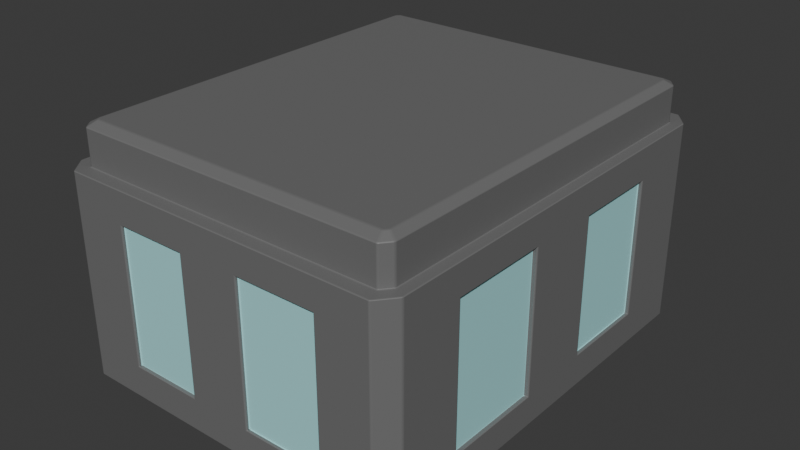 # Source: Stocky_Building_03.blend  (saved by Blender 5.0.119; exported with 4.5.12 LTS)
import bpy
from mathutils import Matrix  # noqa: F401  (used for matrix-valued properties, if any)

bpy.ops.wm.read_factory_settings(use_empty=True)
scene = bpy.context.scene
scene.name = 'Scene'

# ---- materials (node trees are filled in below, after node groups)
mat_material_001 = bpy.data.materials.new('Material.001')
mat_material_002 = bpy.data.materials.new('Material.002')

# ---- material node trees
mat_material_001.use_nodes = True; mat_material_001.node_tree.nodes.clear()
_N = mat_material_001.node_tree.nodes; _L = mat_material_001.node_tree.links
n0 = _N.new('ShaderNodeBsdfPrincipled'); n0.name = 'Principled BSDF'; n0.location = (-200, 100)
n0.inputs[0].default_value = (0.164, 0.164, 0.164, 1.0)
n1 = _N.new('ShaderNodeOutputMaterial'); n1.name = 'Material Output'; n1.location = (200, 100)
_L.new(n0.outputs[0], n1.inputs[0])
n1.is_active_output = True
mat_material_002.use_nodes = True; mat_material_002.node_tree.nodes.clear()
_N = mat_material_002.node_tree.nodes; _L = mat_material_002.node_tree.links
n0 = _N.new('ShaderNodeBsdfPrincipled'); n0.name = 'Principled BSDF'; n0.location = (-200, 100)
n0.inputs[0].default_value = (0.3991, 0.7857, 0.8, 1.0)
n1 = _N.new('ShaderNodeOutputMaterial'); n1.name = 'Material Output'; n1.location = (200, 100)
_L.new(n0.outputs[0], n1.inputs[0])
n1.is_active_output = True

# ---- world
world_world = bpy.data.worlds.new('World'); scene.world = world_world
world_world.use_nodes = True; world_world.node_tree.nodes.clear()
_N = world_world.node_tree.nodes; _L = world_world.node_tree.links
n0 = _N.new('ShaderNodeOutputWorld'); n0.name = 'World Output'; n0.location = (200, 100)
n1 = _N.new('ShaderNodeBackground'); n1.name = 'Background'; n1.location = (-200, 100)
n1.inputs[0].default_value = (0.05088, 0.05088, 0.05088, 1.0)
_L.new(n1.outputs[0], n0.inputs[0])
n0.is_active_output = True
world_world.color = (0.05088, 0.05088, 0.05088)
world_world.sun_shadow_jitter_overblur = 0.0

# ---- meshes
me_cube_001 = bpy.data.meshes.new('Cube.001')
me_cube_001.from_pydata([(-0.5948, -1.0, -0.6769), (-0.7267, -0.8699, 0.7047), (-1.0, -0.618, -0.7), (-0.9359, -0.8914, 1.0), (-0.8914, -0.9359, 1.0), (-0.7267, 0.9047, 0.7047), (-1.0, 0.5948, -0.6769), (-0.9179, 1.0, -1.0), (0.7267, -0.8699, 0.7047), (-0.8914, 0.9359, 1.0), (-0.9359, 0.8914, 1.0), (0.7267, 0.9047, 0.7047), (1.0, -0.618, -0.7), (0.618, -1.0, -0.7), (0.8914, -0.9359, 1.0), (0.9359, -0.8914, 1.0), (0.9179, 1.0, -1.0), (1.0, 0.5948, -0.6769), (0.9359, 0.8914, 1.0), (0.8914, 0.9359, 1.0), (-0.5948, -1.0, 0.6769), (-1.0, -0.618, 0.7), (-1.0, 0.5948, 0.6769), (-0.9179, 1.0, 1.0), (0.9179, 1.0, 1.0), (1.0, 0.5948, 0.6769), (1.0, -0.618, 0.7), (0.618, -1.0, 0.7), (-0.8914, -0.9359, 1.351), (-0.8718, -0.8888, 1.398), (-0.8888, -0.8718, 1.398), (-0.9359, -0.8914, 1.351), (-0.9359, 0.8914, 1.351), (-0.8888, 0.8718, 1.398), (-0.8718, 0.8888, 1.398), (-0.8914, 0.9359, 1.351), (0.8914, 0.9359, 1.351), (0.8718, 0.8888, 1.398), (0.8888, 0.8718, 1.398), (0.9359, 0.8914, 1.351), (0.9359, -0.8914, 1.351), (0.8888, -0.8718, 1.398), (0.8718, -0.8888, 1.398), (0.8914, -0.9359, 1.351), (-0.9179, -1.0, -1.0), (-0.9179, -1.0, 1.0), (-1.0, -0.9179, 1.0), (-1.0, -0.9179, -1.0), (-1.0, 0.9179, -1.0), (-1.0, 0.9179, 1.0), (1.0, 0.9179, 1.0), (1.0, 0.9179, -1.0), (0.9179, -1.0, 1.0), (0.9179, -1.0, -1.0), (1.0, -0.9179, -1.0), (1.0, -0.9179, 1.0), (-1.0, 0.1902, -0.6769), (1.0, 0.1902, -0.6769), (-0.1902, -1.0, -0.6769), (-1.0, 0.1902, 0.6769), (-0.1902, -1.0, 0.6769), (1.0, 0.1902, 0.6769), (-0.785, -1.0, -0.8671), (-0.785, -1.0, 0.8671), (-1.0, 0.785, -0.8671), (-1.0, 0.785, 0.8671), (1.0, 0.785, 0.8671), (1.0, 0.785, -0.8671), (-1.0, -0.167, -0.7), (0.167, -1.0, -0.7), (-1.0, -0.167, 0.7), (0.167, -1.0, 0.7), (1.0, -0.167, 0.7), (1.0, -0.167, -0.7), (-1.0, -0.785, 0.8671), (-1.0, -0.785, -0.8671), (0.785, -1.0, 0.8671), (0.785, -1.0, -0.8671), (1.0, -0.785, -0.8671), (1.0, -0.785, 0.8671), (1.0, 0.0, -0.8671), (-1.0, 0.0, -0.8671), (0.0, -1.0, -0.8671), (-1.0, 0.0, 0.8671), (0.0, -1.0, 0.8671), (1.0, 0.0, 0.8671), (-0.978, 0.5948, -0.6769), (-0.978, 0.5948, 0.6769), (-0.978, 0.1902, -0.6769), (-0.978, 0.1902, 0.6769), (-0.978, -0.618, 0.7), (-0.978, -0.618, -0.7), (-0.978, -0.167, -0.7), (-0.978, -0.167, 0.7), (-0.5948, -0.9851, -0.6769), (-0.5948, -0.9851, 0.6769), (-0.1902, -0.9851, -0.6769), (-0.1902, -0.9851, 0.6769), (0.618, -0.9851, 0.7), (0.618, -0.9851, -0.7), (0.167, -0.9851, -0.7), (0.167, -0.9851, 0.7), (0.9785, 0.5948, 0.6769), (0.9785, 0.5948, -0.6769), (0.9785, 0.1902, 0.6769), (0.9785, 0.1902, -0.6769), (0.9785, -0.618, -0.7), (0.9785, -0.618, 0.7), (0.9785, -0.167, -0.7), (0.9785, -0.167, 0.7), (-0.7267, 0.9047, -1.0), (0.7267, 0.9047, -1.0), (-0.7267, -0.8699, -1.0), (0.7267, -0.8699, -1.0), (0.3835, 1.0, -1.0), (-0.3835, 1.0, -1.0), (-0.3835, 0.9047, -1.0), (0.3835, 0.9047, -1.0), (0.3835, 1.0, 0.486), (-0.3835, 1.0, 0.486), (-0.3835, 0.9047, 0.486), (0.3835, 0.9047, 0.486)], [], [(44, 45, 46, 47), (23, 7, 48, 49), (50, 51, 16, 24), (52, 53, 54, 55), (16, 51, 54, 53, 113, 111, 117, 114), (110, 7, 115, 116), (112, 113, 53, 44, 47, 48, 7, 110), (59, 22, 87, 89), (27, 71, 101, 98), (7, 23, 24, 16, 114, 118, 119, 115), (61, 57, 105, 104), (4, 3, 46, 45), (10, 9, 23, 49), (19, 18, 50, 24), (15, 14, 52, 55), (3, 10, 49, 46), (14, 4, 45, 52), (18, 15, 55, 50), (9, 19, 24, 23), (29, 30, 31, 28), (33, 34, 35, 32), (37, 38, 39, 36), (41, 42, 43, 40), (30, 33, 32, 31), (42, 29, 28, 43), (40, 39, 38, 41), (36, 35, 34, 37), (3, 4, 28, 31), (38, 37, 34, 33, 30, 29, 42, 41), (4, 14, 43, 28), (10, 3, 31, 32), (9, 10, 32, 35), (19, 9, 35, 36), (18, 19, 36, 39), (15, 18, 39, 40), (14, 15, 40, 43), (62, 63, 45, 44), (74, 75, 47, 46), (64, 65, 49, 48), (66, 67, 51, 50), (76, 77, 53, 52), (78, 79, 55, 54), (81, 64, 48, 47, 75), (80, 78, 54, 51, 67), (82, 62, 44, 53, 77), (83, 74, 46, 49, 65), (84, 76, 52, 45, 63), (85, 66, 50, 55, 79), (73, 72, 109, 108), (20, 0, 94, 95), (56, 59, 89, 88), (0, 20, 63, 62), (6, 22, 65, 64), (25, 17, 67, 66), (56, 6, 64, 81), (58, 0, 62, 82), (22, 59, 83, 65), (20, 60, 84, 63), (61, 25, 66, 85), (17, 57, 80, 67), (57, 61, 85, 80), (60, 58, 82, 84), (59, 56, 81, 83), (21, 2, 75, 74), (27, 13, 77, 76), (12, 26, 79, 78), (73, 12, 78, 80), (2, 68, 81, 75), (13, 69, 82, 77), (70, 21, 74, 83), (71, 27, 76, 84), (26, 72, 85, 79), (72, 73, 80, 85), (69, 71, 84, 82), (68, 70, 83, 81), (88, 89, 87, 86), (91, 90, 93, 92), (6, 56, 88, 86), (22, 6, 86, 87), (21, 70, 93, 90), (68, 2, 91, 92), (70, 68, 92, 93), (2, 21, 90, 91), (96, 97, 95, 94), (99, 98, 101, 100), (69, 13, 99, 100), (13, 27, 98, 99), (71, 69, 100, 101), (58, 60, 97, 96), (60, 20, 95, 97), (0, 58, 96, 94), (108, 109, 107, 106), (103, 102, 104, 105), (25, 61, 104, 102), (12, 73, 108, 106), (72, 26, 107, 109), (57, 17, 103, 105), (26, 12, 106, 107), (17, 25, 102, 103), (110, 5, 1, 112), (111, 11, 5, 110, 116, 120, 121, 117), (8, 11, 111, 113), (112, 1, 8, 113), (11, 8, 1, 5), (115, 119, 120, 116), (114, 117, 121, 118), (119, 118, 121, 120)])
me_cube_001.polygons.foreach_set('material_index', [0, 0, 0, 0, 0, 0, 0, 0, 0, 0, 0, 0, 0, 0, 0, 0, 0, 0, 0, 0, 0, 0, 0, 0, 0, 0, 0, 0, 0, 0, 0, 0, 0, 0, 0, 0, 0, 0, 0, 0, 0, 0, 0, 0, 0, 0, 0, 0, 0, 0, 0, 0, 0, 0, 0, 0, 0, 0, 0, 0, 0, 0, 0, 0, 0, 0, 0, 0, 0, 0, 0, 0, 0, 0, 0, 1, 1, 0, 0, 0, 0, 0, 0, 1, 1, 0, 0, 0, 0, 0, 0, 1, 1, 0, 0, 0, 0, 0, 0, 0, 0, 0, 0, 0, 0, 0, 0])
_uv = me_cube_001.uv_layers.new(name='UVMap')
_uv.uv.foreach_set('vector', [0.9996, 0.003635, 0.9996, 0.2561, 0.9893, 0.2561, 0.9893, 0.003635, 0.7368, 0.2561, 0.7368, 0.003635, 0.7576, 0.003635, 0.7576, 0.2561, 0.4844, 0.2561, 0.4844, 0.003635, 0.5016, 0.0001808, 0.5016, 0.2595, 0.2354, 0.2595, 0.2354, 0.0001808, 0.2526, 0.003635, 0.2526, 0.2561, 0.0009006, 0.3492, 0.00438, 0.3485, 0.05106, 0.3485, 0.05454, 0.3492, 0.0507, 0.3546, 0.003746, 0.3545, 0.003949, 0.3634, 0.001306, 0.3632, 0.004604, 0.3923, 0.002292, 0.3973, 0.001887, 0.3833, 0.004401, 0.3833, 0.04994, 0.3923, 0.0507, 0.3546, 0.05454, 0.3492, 0.05315, 0.3973, 0.05106, 0.3994, 0.00438, 0.3994, 0.002292, 0.3973, 0.004604, 0.3923, 0.8494, 0.2153, 0.7983, 0.2153, 0.7983, 0.2153, 0.8494, 0.2153, 0.1969, 0.2203, 0.1392, 0.2196, 0.1392, 0.2196, 0.1969, 0.2203, 0.7368, 0.003635, 0.7368, 0.2561, 0.5016, 0.2595, 0.5016, 0.0001808, 0.5701, 0.001186, 0.5701, 0.1925, 0.6684, 0.1916, 0.6684, 0.00263, 0.3925, 0.2153, 0.3925, 0.04442, 0.3925, 0.04442, 0.3925, 0.2153, 0.2503, 0.4947, 0.2559, 0.5004, 0.2526, 0.5085, 0.2423, 0.4982, 0.4811, 0.5004, 0.4867, 0.4947, 0.4947, 0.4982, 0.4844, 0.5085, 0.4912, 0.2652, 0.483, 0.2621, 0.4844, 0.2561, 0.5016, 0.2595, 0.254, 0.2621, 0.2458, 0.2652, 0.2354, 0.2595, 0.2526, 0.2561, 0.2559, 0.5004, 0.4811, 0.5004, 0.4844, 0.5085, 0.2526, 0.5085, 0.2458, 0.2652, 0.2503, 0.4947, 0.2423, 0.4982, 0.2354, 0.2595, 0.483, 0.2621, 0.254, 0.2621, 0.2526, 0.2561, 0.4844, 0.2561, 0.4867, 0.4947, 0.4912, 0.2652, 0.5016, 0.2595, 0.4947, 0.4982, 0.2562, 0.4922, 0.2584, 0.4943, 0.2559, 0.5004, 0.2503, 0.4947, 0.4786, 0.4943, 0.4808, 0.4922, 0.4867, 0.4947, 0.4811, 0.5004, 0.4841, 0.2687, 0.4814, 0.2671, 0.483, 0.2621, 0.4912, 0.2652, 0.2556, 0.2671, 0.2529, 0.2687, 0.2458, 0.2652, 0.254, 0.2621, 0.2584, 0.4943, 0.4786, 0.4943, 0.4811, 0.5004, 0.2559, 0.5004, 0.2529, 0.2687, 0.2562, 0.4922, 0.2503, 0.4947, 0.2458, 0.2652, 0.254, 0.2621, 0.483, 0.2621, 0.4814, 0.2671, 0.2556, 0.2671, 0.4912, 0.2652, 0.4867, 0.4947, 0.4808, 0.4922, 0.4841, 0.2687, 0.2559, 0.5004, 0.2503, 0.4947, 0.2503, 0.4947, 0.2559, 0.5004, 0.4814, 0.2671, 0.4841, 0.2687, 0.4808, 0.4922, 0.4786, 0.4943, 0.2584, 0.4943, 0.2562, 0.4922, 0.2529, 0.2687, 0.2556, 0.2671, 0.2503, 0.4947, 0.2458, 0.2652, 0.2458, 0.2652, 0.2503, 0.4947, 0.4811, 0.5004, 0.2559, 0.5004, 0.2559, 0.5004, 0.4811, 0.5004, 0.4867, 0.4947, 0.4811, 0.5004, 0.4811, 0.5004, 0.4867, 0.4947, 0.4912, 0.2652, 0.4867, 0.4947, 0.4867, 0.4947, 0.4912, 0.2652, 0.483, 0.2621, 0.4912, 0.2652, 0.4912, 0.2652, 0.483, 0.2621, 0.254, 0.2621, 0.483, 0.2621, 0.483, 0.2621, 0.254, 0.2621, 0.2458, 0.2652, 0.254, 0.2621, 0.254, 0.2621, 0.2458, 0.2652, 0.01721, 0.02026, 0.01721, 0.2395, 0.0001808, 0.2561, 0.0001808, 0.003635, 0.9725, 0.2393, 0.9725, 0.02042, 0.9893, 0.003635, 0.9893, 0.2561, 0.7743, 0.02042, 0.7743, 0.2393, 0.7576, 0.2561, 0.7576, 0.003635, 0.4676, 0.2393, 0.4676, 0.02042, 0.4844, 0.003635, 0.4844, 0.2561, 0.2183, 0.2422, 0.2183, 0.01758, 0.2354, 0.0001808, 0.2354, 0.2595, 0.2694, 0.02042, 0.2694, 0.2393, 0.2526, 0.2561, 0.2526, 0.003635, 0.8734, 0.02042, 0.7743, 0.02042, 0.7576, 0.003635, 0.9893, 0.003635, 0.9725, 0.02042, 0.3685, 0.02042, 0.2694, 0.02042, 0.2526, 0.003635, 0.4844, 0.003635, 0.4676, 0.02042, 0.1178, 0.01892, 0.01721, 0.02026, 0.0001808, 0.003635, 0.2354, 0.0001808, 0.2183, 0.01758, 0.8734, 0.2393, 0.9725, 0.2393, 0.9893, 0.2561, 0.7576, 0.2561, 0.7743, 0.2393, 0.1178, 0.2408, 0.2183, 0.2422, 0.2354, 0.2595, 0.0001808, 0.2561, 0.01721, 0.2395, 0.3685, 0.2393, 0.4676, 0.2393, 0.4844, 0.2561, 0.2526, 0.2561, 0.2694, 0.2393, 0.3474, 0.0415, 0.3474, 0.2182, 0.3474, 0.2182, 0.3474, 0.0415, 0.04158, 0.2157, 0.04158, 0.04407, 0.04158, 0.04407, 0.04158, 0.2157, 0.8494, 0.04442, 0.8494, 0.2153, 0.8494, 0.2153, 0.8494, 0.04442, 0.04158, 0.04407, 0.04158, 0.2157, 0.01721, 0.2395, 0.01721, 0.02026, 0.7983, 0.04442, 0.7983, 0.2153, 0.7743, 0.2393, 0.7743, 0.02042, 0.4436, 0.2153, 0.4436, 0.04442, 0.4676, 0.02042, 0.4676, 0.2393, 0.8494, 0.04442, 0.7983, 0.04442, 0.7743, 0.02042, 0.8734, 0.02042, 0.09341, 0.04348, 0.04158, 0.04407, 0.01721, 0.02026, 0.1178, 0.01892, 0.7983, 0.2153, 0.8494, 0.2153, 0.8734, 0.2393, 0.7743, 0.2393, 0.04158, 0.2157, 0.09341, 0.2162, 0.1178, 0.2408, 0.01721, 0.2395, 0.3925, 0.2153, 0.4436, 0.2153, 0.4676, 0.2393, 0.3685, 0.2393, 0.4436, 0.04442, 0.3925, 0.04442, 0.3685, 0.02042, 0.4676, 0.02042, 0.3925, 0.04442, 0.3925, 0.2153, 0.3685, 0.2393, 0.3685, 0.02042, 0.09341, 0.2162, 0.09341, 0.04348, 0.1178, 0.01892, 0.1178, 0.2408, 0.8494, 0.2153, 0.8494, 0.04442, 0.8734, 0.02042, 0.8734, 0.2393, 0.9514, 0.2182, 0.9514, 0.0415, 0.9725, 0.02042, 0.9725, 0.2393, 0.1969, 0.2203, 0.1969, 0.03941, 0.2183, 0.01758, 0.2183, 0.2422, 0.2905, 0.0415, 0.2905, 0.2182, 0.2694, 0.2393, 0.2694, 0.02042, 0.3474, 0.0415, 0.2905, 0.0415, 0.2694, 0.02042, 0.3685, 0.02042, 0.9514, 0.0415, 0.8945, 0.0415, 0.8734, 0.02042, 0.9725, 0.02042, 0.1969, 0.03941, 0.1392, 0.04008, 0.1178, 0.01892, 0.2183, 0.01758, 0.8945, 0.2182, 0.9514, 0.2182, 0.9725, 0.2393, 0.8734, 0.2393, 0.1392, 0.2196, 0.1969, 0.2203, 0.2183, 0.2422, 0.1178, 0.2408, 0.2905, 0.2182, 0.3474, 0.2182, 0.3685, 0.2393, 0.2694, 0.2393, 0.3474, 0.2182, 0.3474, 0.0415, 0.3685, 0.02042, 0.3685, 0.2393, 0.1392, 0.04008, 0.1392, 0.2196, 0.1178, 0.2408, 0.1178, 0.01892, 0.8945, 0.0415, 0.8945, 0.2182, 0.8734, 0.2393, 0.8734, 0.02042, 0.8494, 0.04442, 0.8494, 0.2153, 0.7983, 0.2153, 0.7983, 0.04442, 0.9514, 0.0415, 0.9514, 0.2182, 0.8945, 0.2182, 0.8945, 0.0415, 0.7983, 0.04442, 0.8494, 0.04442, 0.8494, 0.04442, 0.7983, 0.04442, 0.7983, 0.2153, 0.7983, 0.04442, 0.7983, 0.04442, 0.7983, 0.2153, 0.9514, 0.2182, 0.8945, 0.2182, 0.8945, 0.2182, 0.9514, 0.2182, 0.8945, 0.0415, 0.9514, 0.0415, 0.9514, 0.0415, 0.8945, 0.0415, 0.8945, 0.2182, 0.8945, 0.0415, 0.8945, 0.0415, 0.8945, 0.2182, 0.9514, 0.0415, 0.9514, 0.2182, 0.9514, 0.2182, 0.9514, 0.0415, 0.09341, 0.04348, 0.09341, 0.2162, 0.04158, 0.2157, 0.04158, 0.04407, 0.1969, 0.03941, 0.1969, 0.2203, 0.1392, 0.2196, 0.1392, 0.04008, 0.1392, 0.04008, 0.1969, 0.03941, 0.1969, 0.03941, 0.1392, 0.04008, 0.1969, 0.03941, 0.1969, 0.2203, 0.1969, 0.2203, 0.1969, 0.03941, 0.1392, 0.2196, 0.1392, 0.04008, 0.1392, 0.04008, 0.1392, 0.2196, 0.09341, 0.04348, 0.09341, 0.2162, 0.09341, 0.2162, 0.09341, 0.04348, 0.09341, 0.2162, 0.04158, 0.2157, 0.04158, 0.2157, 0.09341, 0.2162, 0.04158, 0.04407, 0.09341, 0.04348, 0.09341, 0.04348, 0.04158, 0.04407, 0.3474, 0.0415, 0.3474, 0.2182, 0.2905, 0.2182, 0.2905, 0.0415, 0.4436, 0.04442, 0.4436, 0.2153, 0.3925, 0.2153, 0.3925, 0.04442, 0.4436, 0.2153, 0.3925, 0.2153, 0.3925, 0.2153, 0.4436, 0.2153, 0.2905, 0.0415, 0.3474, 0.0415, 0.3474, 0.0415, 0.2905, 0.0415, 0.3474, 0.2182, 0.2905, 0.2182, 0.2905, 0.2182, 0.3474, 0.2182, 0.3925, 0.04442, 0.4436, 0.04442, 0.4436, 0.04442, 0.3925, 0.04442, 0.2905, 0.2182, 0.2905, 0.0415, 0.2905, 0.0415, 0.2905, 0.2182, 0.4436, 0.04442, 0.4436, 0.2153, 0.4436, 0.2153, 0.4436, 0.04442, 0.2501, 0.8498, 0.2501, 0.61, 0.0001808, 0.61, 0.0001808, 0.8498, 0.5, 0.8498, 0.5, 0.61, 0.2501, 0.61, 0.2501, 0.8498, 0.3091, 0.8498, 0.3091, 0.6408, 0.441, 0.6408, 0.441, 0.8498, 0.7499, 0.61, 0.5, 0.61, 0.5, 0.8498, 0.7499, 0.8498, 0.9998, 0.8498, 0.9998, 0.61, 0.7499, 0.61, 0.7499, 0.8498, 0.5, 0.61, 0.7499, 0.61, 0.7499, 0.3601, 0.5, 0.3601, 0.0004599, 0.3466, 0.234, 0.3466, 0.234, 0.2618, 0.00046, 0.2618, 0.4838, 0.5964, 0.4838, 0.5116, 0.2503, 0.5116, 0.2503, 0.5964, 0.0003661, 0.5964, 0.2503, 0.5964, 0.2503, 0.5116, 0.000366, 0.5116])
me_cube_001.materials.append(mat_material_001)
me_cube_001.materials.append(mat_material_002)
me_cube_001.update()
me_cube_002 = bpy.data.meshes.new('Cube.002')
me_cube_002.from_pydata([(-1.0, -1.0, -1.0), (-1.0, -1.0, 1.0), (-1.0, 1.0, -1.0), (-1.0, 1.0, 1.0), (1.0, -1.0, -1.0), (1.0, -1.0, 1.0), (1.0, 1.0, -1.0), (1.0, 1.0, 1.0)], [], [(0, 1, 3, 2), (2, 3, 7, 6), (6, 7, 5, 4), (4, 5, 1, 0), (2, 6, 4, 0), (7, 3, 1, 5)])
_uv = me_cube_002.uv_layers.new(name='UVMap')
_uv.uv.foreach_set('vector', [0.375, 0.0, 0.625, 0.0, 0.625, 0.25, 0.375, 0.25, 0.375, 0.25, 0.625, 0.25, 0.625, 0.5, 0.375, 0.5, 0.375, 0.5, 0.625, 0.5, 0.625, 0.75, 0.375, 0.75, 0.375, 0.75, 0.625, 0.75, 0.625, 1.0, 0.375, 1.0, 0.125, 0.5, 0.375, 0.5, 0.375, 0.75, 0.125, 0.75, 0.625, 0.5, 0.875, 0.5, 0.875, 0.75, 0.625, 0.75])
me_cube_002.update()
me_cube_003 = bpy.data.meshes.new('Cube.003')
me_cube_003.from_pydata([(-1.0, -1.0, -1.0), (-1.0, -1.0, 1.0), (-1.0, 1.0, -1.0), (-1.0, 1.0, 1.0), (1.0, -1.0, -1.0), (1.0, -1.0, 1.0), (1.0, 1.0, -1.0), (1.0, 1.0, 1.0)], [], [(0, 1, 3, 2), (2, 3, 7, 6), (6, 7, 5, 4), (4, 5, 1, 0), (2, 6, 4, 0), (7, 3, 1, 5)])
_uv = me_cube_003.uv_layers.new(name='UVMap')
_uv.uv.foreach_set('vector', [0.375, 0.0, 0.625, 0.0, 0.625, 0.25, 0.375, 0.25, 0.375, 0.25, 0.625, 0.25, 0.625, 0.5, 0.375, 0.5, 0.375, 0.5, 0.625, 0.5, 0.625, 0.75, 0.375, 0.75, 0.375, 0.75, 0.625, 0.75, 0.625, 1.0, 0.375, 1.0, 0.125, 0.5, 0.375, 0.5, 0.375, 0.75, 0.125, 0.75, 0.625, 0.5, 0.875, 0.5, 0.875, 0.75, 0.625, 0.75])
me_cube_003.update()

# ---- objects
ob_cube = bpy.data.objects.new('Cube', me_cube_001)
ob_cube_001 = bpy.data.objects.new('Cube.001', me_cube_002)
ob_cube_002 = bpy.data.objects.new('Cube.002', me_cube_003)

# ---- transforms, parenting, visibility, modifiers, constraints
ob_cube.location = (0.0, 0.0, 0.0)
ob_cube.scale = (14.24, 17.56, 8.151)
_m = ob_cube.modifiers.new('Bevel', 'BEVEL')
_m.width = 0.03
_m.width_pct = 0.03
_m.segments = 3
_m.harden_normals = True
ob_cube_001.location = (0.0, 0.3054, -1.496)
ob_cube_001.scale = (10.35, 15.58, 7.24)
ob_cube_002.location = (0.0, 16.5, -2.52)
ob_cube_002.scale = (5.46, 2.467, 6.481)

# ---- collection membership
scene.collection.objects.link(ob_cube)
scene.collection.objects.link(ob_cube_001)
scene.collection.objects.link(ob_cube_002)

# ---- scene / render settings (as saved in the file)
scene.frame_start = 1; scene.frame_end = 250; scene.frame_set(1)
scene.render.engine = 'BLENDER_EEVEE_NEXT'
scene.render.bake_bias = 0.0
scene.render.bake_samples = 0
scene.cycles.sampling_pattern = 'TABULATED_SOBOL'
scene.eevee.use_volume_custom_range = False
bpy.context.view_layer.update()

# ---- added for rendering (the .blend has no active camera and no usable light): camera, sun
cam_auto = bpy.data.cameras.new('AutoCamera')
cam_auto.lens = 50.0
cam_auto.sensor_width = 36.0
cam_auto.clip_end = 1000.0
ob_auto_camera = bpy.data.objects.new('AutoCamera', cam_auto)
scene.collection.objects.link(ob_auto_camera)
ob_auto_camera.location = (46.8147, -55.4752, 38.6479)
ob_auto_camera.rotation_euler = (1.09748, -7.21219e-08, 0.694738)
scene.camera = ob_auto_camera
light_auto_sun = bpy.data.lights.new('AutoSun', 'SUN')
light_auto_sun.energy = 3.0
light_auto_sun.angle = 0.0523599
ob_auto_sun = bpy.data.objects.new('AutoSun', light_auto_sun)
scene.collection.objects.link(ob_auto_sun)
ob_auto_sun.rotation_euler = (0.872665, 0.174533, 0.523599)
bpy.context.view_layer.update()
